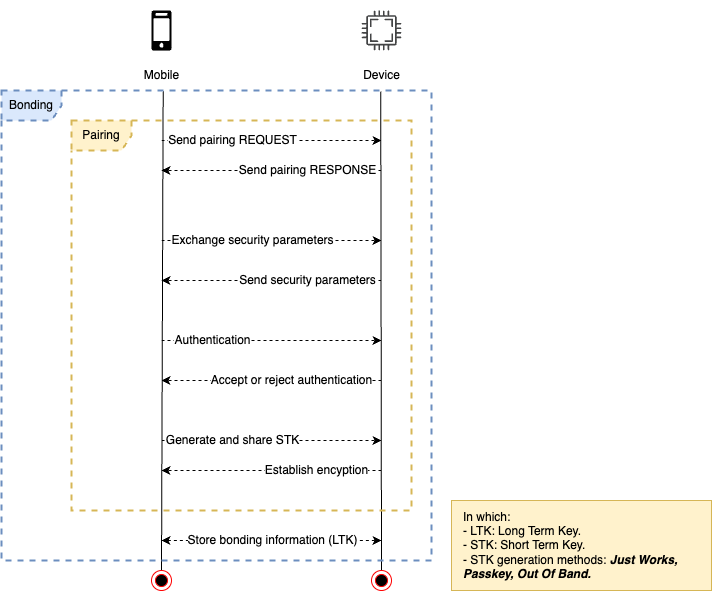

The diagram above was exported from draw.io. Its source (the exported page's mxGraphModel, read from the mxfile embedded in the PNG):
<mxGraphModel dx="2569" dy="975" grid="1" gridSize="10" guides="1" tooltips="1" connect="1" arrows="1" fold="1" page="1" pageScale="1" pageWidth="850" pageHeight="1100" math="0" shadow="0">
  <root>
    <mxCell id="0" />
    <mxCell id="1" parent="0" />
    <mxCell id="qVFFXwhTi7T5KPttS_bD-4" value="" style="endArrow=none;html=1;rounded=0;exitX=0.5;exitY=0;exitDx=0;exitDy=0;entryX=0.376;entryY=0.002;entryDx=0;entryDy=0;entryPerimeter=0;" edge="1" parent="1" source="qVFFXwhTi7T5KPttS_bD-30" target="qVFFXwhTi7T5KPttS_bD-34">
      <mxGeometry width="50" height="50" relative="1" as="geometry">
        <mxPoint x="270" y="710" as="sourcePoint" />
        <mxPoint x="270" y="260" as="targetPoint" />
      </mxGeometry>
    </mxCell>
    <mxCell id="qVFFXwhTi7T5KPttS_bD-5" value="" style="group" vertex="1" connectable="0" parent="1">
      <mxGeometry x="460" y="160" width="60" height="90" as="geometry" />
    </mxCell>
    <mxCell id="qVFFXwhTi7T5KPttS_bD-2" value="" style="sketch=0;pointerEvents=1;shadow=0;dashed=0;html=1;strokeColor=none;fillColor=#434445;aspect=fixed;labelPosition=center;verticalLabelPosition=bottom;verticalAlign=top;align=center;outlineConnect=0;shape=mxgraph.vvd.cpu;" vertex="1" parent="qVFFXwhTi7T5KPttS_bD-5">
      <mxGeometry x="10" y="10" width="40" height="40" as="geometry" />
    </mxCell>
    <mxCell id="qVFFXwhTi7T5KPttS_bD-3" value="Device" style="text;html=1;align=center;verticalAlign=middle;resizable=0;points=[];autosize=1;strokeColor=none;fillColor=none;" vertex="1" parent="qVFFXwhTi7T5KPttS_bD-5">
      <mxGeometry y="60" width="60" height="30" as="geometry" />
    </mxCell>
    <mxCell id="qVFFXwhTi7T5KPttS_bD-6" value="" style="endArrow=none;html=1;rounded=0;exitX=0.5;exitY=0;exitDx=0;exitDy=0;entryX=0.882;entryY=0.002;entryDx=0;entryDy=0;entryPerimeter=0;" edge="1" parent="1" source="qVFFXwhTi7T5KPttS_bD-31" target="qVFFXwhTi7T5KPttS_bD-34">
      <mxGeometry width="50" height="50" relative="1" as="geometry">
        <mxPoint x="490" y="710" as="sourcePoint" />
        <mxPoint x="490" y="260" as="targetPoint" />
      </mxGeometry>
    </mxCell>
    <mxCell id="qVFFXwhTi7T5KPttS_bD-7" value="" style="endArrow=classic;html=1;rounded=0;dashed=1;" edge="1" parent="1">
      <mxGeometry width="50" height="50" relative="1" as="geometry">
        <mxPoint x="270" y="300" as="sourcePoint" />
        <mxPoint x="490" y="300" as="targetPoint" />
      </mxGeometry>
    </mxCell>
    <mxCell id="qVFFXwhTi7T5KPttS_bD-9" value="Send pairing REQUEST" style="edgeLabel;html=1;align=center;verticalAlign=middle;resizable=0;points=[];fontSize=12;" vertex="1" connectable="0" parent="qVFFXwhTi7T5KPttS_bD-7">
      <mxGeometry x="-0.1609" relative="1" as="geometry">
        <mxPoint x="-22" as="offset" />
      </mxGeometry>
    </mxCell>
    <mxCell id="qVFFXwhTi7T5KPttS_bD-10" value="" style="endArrow=classic;html=1;rounded=0;dashed=1;" edge="1" parent="1">
      <mxGeometry width="50" height="50" relative="1" as="geometry">
        <mxPoint x="490" y="330" as="sourcePoint" />
        <mxPoint x="270" y="330" as="targetPoint" />
      </mxGeometry>
    </mxCell>
    <mxCell id="qVFFXwhTi7T5KPttS_bD-11" value="Send pairing RESPONSE" style="edgeLabel;html=1;align=center;verticalAlign=middle;resizable=0;points=[];fontSize=12;" vertex="1" connectable="0" parent="qVFFXwhTi7T5KPttS_bD-10">
      <mxGeometry x="-0.1609" relative="1" as="geometry">
        <mxPoint x="18" as="offset" />
      </mxGeometry>
    </mxCell>
    <mxCell id="qVFFXwhTi7T5KPttS_bD-12" value="" style="endArrow=classic;html=1;rounded=0;dashed=1;" edge="1" parent="1">
      <mxGeometry width="50" height="50" relative="1" as="geometry">
        <mxPoint x="270" y="400" as="sourcePoint" />
        <mxPoint x="490" y="400" as="targetPoint" />
      </mxGeometry>
    </mxCell>
    <mxCell id="qVFFXwhTi7T5KPttS_bD-13" value="Exchange security parameters" style="edgeLabel;html=1;align=center;verticalAlign=middle;resizable=0;points=[];fontSize=12;" vertex="1" connectable="0" parent="qVFFXwhTi7T5KPttS_bD-12">
      <mxGeometry x="-0.1609" relative="1" as="geometry">
        <mxPoint x="-2" as="offset" />
      </mxGeometry>
    </mxCell>
    <mxCell id="qVFFXwhTi7T5KPttS_bD-14" value="" style="endArrow=classic;html=1;rounded=0;dashed=1;" edge="1" parent="1">
      <mxGeometry width="50" height="50" relative="1" as="geometry">
        <mxPoint x="490" y="440" as="sourcePoint" />
        <mxPoint x="270" y="440" as="targetPoint" />
      </mxGeometry>
    </mxCell>
    <mxCell id="qVFFXwhTi7T5KPttS_bD-15" value="Send security parameters" style="edgeLabel;html=1;align=center;verticalAlign=middle;resizable=0;points=[];fontSize=12;" vertex="1" connectable="0" parent="qVFFXwhTi7T5KPttS_bD-14">
      <mxGeometry x="-0.1609" relative="1" as="geometry">
        <mxPoint x="18" as="offset" />
      </mxGeometry>
    </mxCell>
    <mxCell id="qVFFXwhTi7T5KPttS_bD-16" value="" style="endArrow=classic;html=1;rounded=0;dashed=1;" edge="1" parent="1">
      <mxGeometry width="50" height="50" relative="1" as="geometry">
        <mxPoint x="270" y="500" as="sourcePoint" />
        <mxPoint x="490" y="500" as="targetPoint" />
      </mxGeometry>
    </mxCell>
    <mxCell id="qVFFXwhTi7T5KPttS_bD-17" value="Authentication" style="edgeLabel;html=1;align=center;verticalAlign=middle;resizable=0;points=[];fontSize=12;" vertex="1" connectable="0" parent="qVFFXwhTi7T5KPttS_bD-16">
      <mxGeometry x="-0.1609" relative="1" as="geometry">
        <mxPoint x="-42" as="offset" />
      </mxGeometry>
    </mxCell>
    <mxCell id="qVFFXwhTi7T5KPttS_bD-18" value="" style="endArrow=classic;html=1;rounded=0;dashed=1;" edge="1" parent="1">
      <mxGeometry width="50" height="50" relative="1" as="geometry">
        <mxPoint x="490" y="540" as="sourcePoint" />
        <mxPoint x="270" y="540" as="targetPoint" />
      </mxGeometry>
    </mxCell>
    <mxCell id="qVFFXwhTi7T5KPttS_bD-19" value="Accept or reject authentication" style="edgeLabel;html=1;align=center;verticalAlign=middle;resizable=0;points=[];fontSize=12;" vertex="1" connectable="0" parent="qVFFXwhTi7T5KPttS_bD-18">
      <mxGeometry x="-0.1609" relative="1" as="geometry">
        <mxPoint x="2" as="offset" />
      </mxGeometry>
    </mxCell>
    <mxCell id="qVFFXwhTi7T5KPttS_bD-20" value="" style="outlineConnect=0;dashed=0;verticalLabelPosition=bottom;verticalAlign=top;align=center;html=1;shape=mxgraph.aws3.mobile_client;fillColor=#000000;gradientColor=none;" vertex="1" parent="1">
      <mxGeometry x="260" y="170" width="20" height="40" as="geometry" />
    </mxCell>
    <mxCell id="qVFFXwhTi7T5KPttS_bD-23" value="Mobile" style="text;html=1;align=center;verticalAlign=middle;resizable=0;points=[];autosize=1;strokeColor=none;fillColor=none;" vertex="1" parent="1">
      <mxGeometry x="240" y="220" width="60" height="30" as="geometry" />
    </mxCell>
    <mxCell id="qVFFXwhTi7T5KPttS_bD-24" value="" style="endArrow=classic;html=1;rounded=0;dashed=1;" edge="1" parent="1">
      <mxGeometry width="50" height="50" relative="1" as="geometry">
        <mxPoint x="270" y="600" as="sourcePoint" />
        <mxPoint x="490" y="600" as="targetPoint" />
      </mxGeometry>
    </mxCell>
    <mxCell id="qVFFXwhTi7T5KPttS_bD-25" value="Generate and share STK" style="edgeLabel;html=1;align=center;verticalAlign=middle;resizable=0;points=[];fontSize=12;" vertex="1" connectable="0" parent="qVFFXwhTi7T5KPttS_bD-24">
      <mxGeometry x="-0.1609" relative="1" as="geometry">
        <mxPoint x="-22" as="offset" />
      </mxGeometry>
    </mxCell>
    <mxCell id="qVFFXwhTi7T5KPttS_bD-26" value="" style="endArrow=classic;html=1;rounded=0;dashed=1;" edge="1" parent="1">
      <mxGeometry width="50" height="50" relative="1" as="geometry">
        <mxPoint x="490" y="630" as="sourcePoint" />
        <mxPoint x="270" y="630" as="targetPoint" />
      </mxGeometry>
    </mxCell>
    <mxCell id="qVFFXwhTi7T5KPttS_bD-27" value="Establish encyption" style="edgeLabel;html=1;align=center;verticalAlign=middle;resizable=0;points=[];fontSize=12;" vertex="1" connectable="0" parent="qVFFXwhTi7T5KPttS_bD-26">
      <mxGeometry x="-0.1609" relative="1" as="geometry">
        <mxPoint x="27" as="offset" />
      </mxGeometry>
    </mxCell>
    <mxCell id="qVFFXwhTi7T5KPttS_bD-28" value="" style="endArrow=classic;html=1;rounded=0;dashed=1;startArrow=classic;startFill=1;" edge="1" parent="1">
      <mxGeometry width="50" height="50" relative="1" as="geometry">
        <mxPoint x="270" y="700" as="sourcePoint" />
        <mxPoint x="490" y="700" as="targetPoint" />
      </mxGeometry>
    </mxCell>
    <mxCell id="qVFFXwhTi7T5KPttS_bD-29" value="Store bonding information (LTK)" style="edgeLabel;html=1;align=center;verticalAlign=middle;resizable=0;points=[];fontSize=12;" vertex="1" connectable="0" parent="qVFFXwhTi7T5KPttS_bD-28">
      <mxGeometry x="-0.1609" relative="1" as="geometry">
        <mxPoint x="18" as="offset" />
      </mxGeometry>
    </mxCell>
    <mxCell id="qVFFXwhTi7T5KPttS_bD-30" value="" style="ellipse;html=1;shape=endState;fillColor=#000000;strokeColor=#ff0000;" vertex="1" parent="1">
      <mxGeometry x="260" y="730" width="20" height="20" as="geometry" />
    </mxCell>
    <mxCell id="qVFFXwhTi7T5KPttS_bD-31" value="" style="ellipse;html=1;shape=endState;fillColor=#000000;strokeColor=#ff0000;" vertex="1" parent="1">
      <mxGeometry x="480" y="730" width="20" height="20" as="geometry" />
    </mxCell>
    <mxCell id="qVFFXwhTi7T5KPttS_bD-32" value="Pairing" style="shape=umlFrame;whiteSpace=wrap;html=1;pointerEvents=0;dashed=1;fillColor=#fff2cc;strokeColor=#d6b656;strokeWidth=2;" vertex="1" parent="1">
      <mxGeometry x="180" y="280" width="340" height="390" as="geometry" />
    </mxCell>
    <mxCell id="qVFFXwhTi7T5KPttS_bD-34" value="Bonding" style="shape=umlFrame;whiteSpace=wrap;html=1;pointerEvents=0;dashed=1;fillColor=#dae8fc;strokeColor=#6c8ebf;strokeWidth=2;" vertex="1" parent="1">
      <mxGeometry x="110" y="250" width="430" height="470" as="geometry" />
    </mxCell>
    <mxCell id="qVFFXwhTi7T5KPttS_bD-36" value="&lt;div&gt;In which:&lt;/div&gt;&lt;div&gt;- LTK: Long Term Key.&lt;br&gt;&lt;/div&gt;- STK: Short Term Key.&lt;div&gt;- STK generation methods: &lt;b&gt;&lt;i&gt;Just Works,&lt;/i&gt;&lt;/b&gt;&amp;nbsp;&lt;/div&gt;&lt;div&gt;&lt;b&gt;&lt;i&gt;Passkey, Out Of Band.&lt;/i&gt;&lt;/b&gt;&lt;/div&gt;" style="text;html=1;align=left;verticalAlign=middle;resizable=0;points=[];autosize=1;strokeColor=#d6b656;fillColor=#fff2cc;spacingLeft=10;spacingRight=10;" vertex="1" parent="1">
      <mxGeometry x="560" y="660" width="260" height="90" as="geometry" />
    </mxCell>
  </root>
</mxGraphModel>